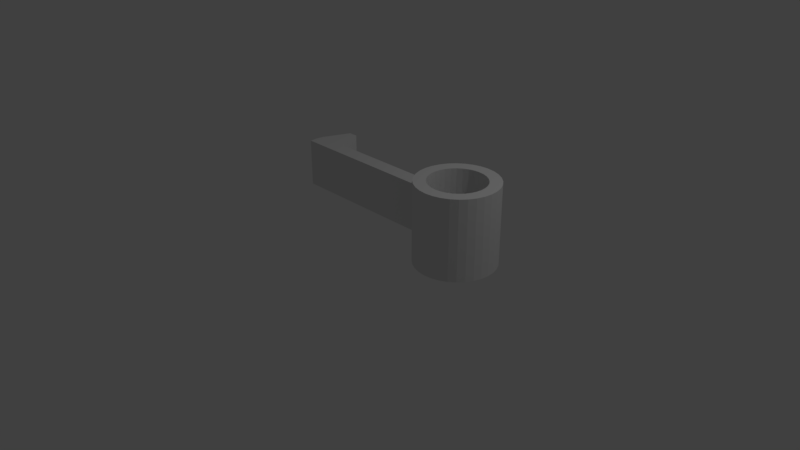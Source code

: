 # Source: chave.blend  (saved by Blender 2.79.0; exported with 4.5.12 LTS)
import bpy
from mathutils import Matrix  # noqa: F401  (used for matrix-valued properties, if any)

bpy.ops.wm.read_factory_settings(use_empty=True)
scene = bpy.context.scene
scene.name = 'Scene'

# ---- collections
col_collection_1 = bpy.data.collections.new('Collection 1'); scene.collection.children.link(col_collection_1)

# ---- world
world_world = bpy.data.worlds.new('World'); scene.world = world_world
world_world.color = (0.05088, 0.05088, 0.05088)
world_world.use_sun_shadow = False
world_world.sun_shadow_jitter_overblur = 0.0
world_world.cycles.sampling_method = 'MANUAL'

# ---- cameras
cam_camera = bpy.data.cameras.new('Camera')
cam_camera.clip_end = 100.0
cam_camera.lens = 35.0
cam_camera.sensor_width = 32.0
cam_camera.sensor_height = 18.0
cam_camera.ortho_scale = 7.314
cam_camera.dof.focus_distance = 0.0
cam_camera.dof.aperture_fstop = 128.0

# ---- lights
light_lamp = bpy.data.lights.new('Lamp', 'POINT')
light_lamp.transmission_factor = 0.0
light_lamp.cutoff_distance = 30.0
light_lamp.energy = 100.0
light_lamp.shadow_buffer_clip_start = 1.001
light_lamp.shadow_soft_size = 0.1
light_lamp.shadow_maximum_resolution = 0.006
light_lamp.use_absolute_resolution = True

# ---- meshes
me_cylinder = bpy.data.meshes.new('Cylinder')
me_cylinder.from_pydata([(0.0, 1.0, -1.0), (0.0, 1.0, 1.0), (0.1951, 0.9808, -1.0), (0.1951, 0.9808, 1.0), (0.3827, 0.9239, -1.0), (0.3827, 0.9239, 1.0), (0.5556, 0.8315, -1.0), (0.5556, 0.8315, 1.0), (0.7071, 0.7071, -1.0), (0.7071, 0.7071, 1.0), (0.8315, 0.5556, -1.0), (0.8315, 0.5556, 1.0), (0.9239, 0.3827, -1.0), (0.9239, 0.3827, 1.0), (0.9808, 0.1951, -1.0), (0.9808, 0.1951, 1.0), (1.0, 7.55e-08, -1.0), (1.0, 7.55e-08, 1.0), (0.9808, -0.1951, -1.0), (0.9808, -0.1951, 1.0), (0.9239, -0.3827, -1.0), (0.9239, -0.3827, 1.0), (0.8315, -0.5556, -1.0), (0.8315, -0.5556, 1.0), (0.7071, -0.7071, -1.0), (0.7071, -0.7071, 1.0), (0.5556, -0.8315, -1.0), (0.5556, -0.8315, 1.0), (0.3827, -0.9239, -1.0), (0.3827, -0.9239, 1.0), (0.1951, -0.9808, -1.0), (0.1951, -0.9808, 1.0), (-3.258e-07, -1.0, -1.0), (-3.258e-07, -1.0, 1.0), (-0.1951, -0.9808, -1.0), (-0.1951, -0.9808, 1.0), (-0.3827, -0.9239, -1.0), (-0.3827, -0.9239, 1.0), (-0.5556, -0.8315, -1.0), (-0.5556, -0.8315, 1.0), (-0.7071, -0.7071, -1.0), (-0.7071, -0.7071, 1.0), (-0.8315, -0.5556, -1.0), (-0.8315, -0.5556, 1.0), (-0.9239, -0.3827, -1.0), (-0.9239, -0.3827, 1.0), (-0.9808, -0.1951, -1.0), (-0.9808, -0.1951, 1.0), (-1.0, 9.656e-07, -1.0), (-1.0, 9.656e-07, 1.0), (-0.9808, 0.1951, -1.0), (-0.9808, 0.1951, 1.0), (-0.9239, 0.3827, -1.0), (-0.9239, 0.3827, 1.0), (-0.8315, 0.5556, -1.0), (-0.8315, 0.5556, 1.0), (-0.7071, 0.7071, -1.0), (-0.7071, 0.7071, 1.0), (-0.5556, 0.8315, -1.0), (-0.5556, 0.8315, 1.0), (-0.3827, 0.9239, -1.0), (-0.3827, 0.9239, 1.0), (-0.1951, 0.9808, -1.0), (-0.1951, 0.9808, 1.0), (0.1366, 0.6865, 1.0), (3.562e-08, 0.7, 1.0), (0.2679, 0.6467, 1.0), (0.3889, 0.582, 1.0), (0.495, 0.495, 1.0), (0.582, 0.3889, 1.0), (0.6467, 0.2679, 1.0), (0.6865, 0.1366, 1.0), (0.7, 1.383e-07, 1.0), (0.6865, -0.1366, 1.0), (0.6467, -0.2679, 1.0), (0.582, -0.3889, 1.0), (0.495, -0.495, 1.0), (0.3889, -0.582, 1.0), (0.2679, -0.6467, 1.0), (0.1366, -0.6865, 1.0), (-1.925e-07, -0.7, 1.0), (-0.1366, -0.6865, 1.0), (-0.2679, -0.6467, 1.0), (-0.3889, -0.582, 1.0), (-0.495, -0.495, 1.0), (-0.582, -0.3889, 1.0), (-0.6467, -0.2679, 1.0), (-0.6865, -0.1366, 1.0), (-0.7, 7.614e-07, 1.0), (-0.6865, 0.1366, 1.0), (-0.6467, 0.2679, 1.0), (-0.582, 0.3889, 1.0), (-0.495, 0.495, 1.0), (-0.3889, 0.582, 1.0), (-0.2679, 0.6467, 1.0), (-0.1366, 0.6865, 1.0), (-0.1366, 0.6865, -1.0), (-0.6467, 0.2679, -1.0), (-0.6865, 0.1366, -1.0), (-0.6467, -0.2679, -1.0), (-0.582, -0.3889, -1.0), (-0.2679, -0.6467, -1.0), (-0.1366, -0.6865, -1.0), (0.2679, -0.6467, -1.0), (0.582, -0.3889, -1.0), (0.6467, -0.2679, -1.0), (0.582, 0.3889, -1.0), (0.495, 0.495, -1.0), (0.3889, 0.582, -1.0), (0.2679, 0.6467, -1.0), (5.001e-08, 0.7, -1.0), (0.1366, 0.6865, -1.0), (0.6467, 0.2679, -1.0), (0.6865, 0.1366, -1.0), (0.7, 1.383e-07, -1.0), (0.6865, -0.1366, -1.0), (0.495, -0.495, -1.0), (0.3889, -0.582, -1.0), (0.1366, -0.6865, -1.0), (-1.925e-07, -0.7, -1.0), (-0.3889, -0.582, -1.0), (-0.495, -0.495, -1.0), (-0.6865, -0.1366, -1.0), (-0.7, 7.614e-07, -1.0), (-0.582, 0.3889, -1.0), (-0.495, 0.495, -1.0), (-0.3889, 0.582, -1.0), (-0.2679, 0.6467, -1.0), (0.0, 1.0, -0.6), (0.0, 1.0, -0.2), (0.0, 1.0, 0.2), (0.0, 1.0, 0.6), (0.1951, 0.9808, 0.6), (0.1951, 0.9808, 0.2), (0.1951, 0.9808, -0.2), (0.1951, 0.9808, -0.6), (0.3827, 0.9239, 0.6), (0.3827, 0.9239, 0.2), (0.3827, 0.9239, -0.2), (0.3827, 0.9239, -0.6), (0.5556, 0.8315, 0.6), (0.5556, 0.8315, 0.2), (0.5556, 0.8315, -0.2), (0.5556, 0.8315, -0.6), (0.7071, 0.7071, 0.6), (0.7071, 0.7071, 0.2), (0.7071, 0.7071, -0.2), (0.7071, 0.7071, -0.6), (0.8315, 0.5556, 0.6), (0.8315, 0.5556, 0.2), (0.8315, 0.5556, -0.2), (0.8315, 0.5556, -0.6), (0.9239, 0.3827, 0.6), (0.9239, 0.3827, 0.2), (0.9239, 0.3827, -0.2), (0.9239, 0.3827, -0.6), (0.9808, 0.1951, 0.6), (0.9808, 0.1951, 0.2), (0.9808, 0.1951, -0.2), (0.9808, 0.1951, -0.6), (1.0, 7.55e-08, 0.6), (1.0, 7.55e-08, 0.2), (1.0, 7.55e-08, -0.2), (1.0, 7.55e-08, -0.6), (0.9808, -0.1951, 0.6), (0.9808, -0.1951, 0.2), (0.9808, -0.1951, -0.2), (0.9808, -0.1951, -0.6), (0.9239, -0.3827, 0.6), (0.9239, -0.3827, 0.2), (0.9239, -0.3827, -0.2), (0.9239, -0.3827, -0.6), (0.8315, -0.5556, 0.6), (0.8315, -0.5556, 0.2), (0.8315, -0.5556, -0.2), (0.8315, -0.5556, -0.6), (0.7071, -0.7071, 0.6), (0.7071, -0.7071, 0.2), (0.7071, -0.7071, -0.2), (0.7071, -0.7071, -0.6), (0.5556, -0.8315, 0.6), (0.5556, -0.8315, 0.2), (0.5556, -0.8315, -0.2), (0.5556, -0.8315, -0.6), (0.3827, -0.9239, 0.6), (0.3827, -0.9239, 0.2), (0.3827, -0.9239, -0.2), (0.3827, -0.9239, -0.6), (0.1951, -0.9808, 0.6), (0.1951, -0.9808, 0.2), (0.1951, -0.9808, -0.2), (0.1951, -0.9808, -0.6), (-3.258e-07, -1.0, 0.6), (-3.258e-07, -1.0, 0.2), (-3.258e-07, -1.0, -0.2), (-3.258e-07, -1.0, -0.6), (-0.1951, -0.9808, 0.6), (-0.1951, -0.9808, 0.2), (-0.1951, -0.9808, -0.2), (-0.1951, -0.9808, -0.6), (-0.3827, -0.9239, 0.6), (-0.3827, -0.9239, 0.2), (-0.3827, -0.9239, -0.2), (-0.3827, -0.9239, -0.6), (-0.5556, -0.8315, 0.6), (-0.5556, -0.8315, 0.2), (-0.5556, -0.8315, -0.2), (-0.5556, -0.8315, -0.6), (-0.7071, -0.7071, 0.6), (-0.7071, -0.7071, 0.2), (-0.7071, -0.7071, -0.2), (-0.7071, -0.7071, -0.6), (-0.8315, -0.5556, 0.6), (-0.8315, -0.5556, 0.2), (-0.8315, -0.5556, -0.2), (-0.8315, -0.5556, -0.6), (-0.9239, -0.3827, 0.6), (-0.9239, -0.3827, 0.2), (-0.9239, -0.3827, -0.2), (-0.9239, -0.3827, -0.6), (-0.9808, -0.1951, 0.6), (-0.9808, -0.1951, 0.2), (-0.9808, -0.1951, -0.2), (-0.9808, -0.1951, -0.6), (-1.0, 9.656e-07, 0.6), (-4.2, 9.656e-07, -0.6), (-4.181, 0.1951, -0.6), (-1.0, 9.656e-07, -0.6), (-0.9808, 0.1951, 0.6), (-0.9808, 0.1951, 0.2), (-0.9808, 0.1951, -0.2), (-0.9808, 0.1951, -0.6), (-0.9239, 0.3827, 0.6), (-0.9239, 0.3827, 0.2), (-0.9239, 0.3827, -0.2), (-0.9239, 0.3827, -0.6), (-0.8315, 0.5556, 0.6), (-0.8315, 0.5556, 0.2), (-0.8315, 0.5556, -0.2), (-0.8315, 0.5556, -0.6), (-0.7071, 0.7071, 0.6), (-0.7071, 0.7071, 0.2), (-0.7071, 0.7071, -0.2), (-0.7071, 0.7071, -0.6), (-0.5556, 0.8315, 0.6), (-0.5556, 0.8315, 0.2), (-0.5556, 0.8315, -0.2), (-0.5556, 0.8315, -0.6), (-0.3827, 0.9239, 0.6), (-0.3827, 0.9239, 0.2), (-0.3827, 0.9239, -0.2), (-0.3827, 0.9239, -0.6), (-0.1951, 0.9808, 0.6), (-0.1951, 0.9808, 0.2), (-0.1951, 0.9808, -0.2), (-0.1951, 0.9808, -0.6), (-4.981, -0.1951, 0.6), (-4.981, -0.1951, 0.2), (-4.981, -0.1951, -0.2), (-4.981, -0.1951, -0.6), (-5.0, 9.656e-07, 0.6), (-5.0, 9.656e-07, 0.2), (-5.0, 9.656e-07, -0.2), (-5.0, 9.656e-07, -0.6), (-4.981, 0.1951, 0.6), (-4.981, 0.1951, 0.2), (-4.981, 0.1951, -0.2), (-4.981, 0.1951, -0.6), (-4.2, 9.656e-07, 0.6), (-4.181, 0.1951, 0.6), (-4.181, 0.1951, 0.2), (-4.181, -0.1951, -0.2), (-4.181, -0.1951, 0.2), (-4.181, -0.1951, 0.6), (-4.181, -0.1951, -0.6), (-4.181, 0.1951, -0.2), (-4.461, 0.8951, 0.2), (-4.701, 0.8951, 0.2), (-4.701, 0.8951, 0.6), (-4.701, 0.8951, -0.2), (-4.701, 0.8951, -0.6), (-4.461, 0.8951, -0.2), (-4.461, 0.8951, -0.6), (-4.461, 0.8951, 0.6)], [], [(131, 1, 3, 132), (132, 3, 5, 136), (136, 5, 7, 140), (140, 7, 9, 144), (144, 9, 11, 148), (148, 11, 13, 152), (152, 13, 15, 156), (156, 15, 17, 160), (160, 17, 19, 164), (164, 19, 21, 168), (168, 21, 23, 172), (172, 23, 25, 176), (176, 25, 27, 180), (180, 27, 29, 184), (184, 29, 31, 188), (188, 31, 33, 192), (192, 33, 35, 196), (196, 35, 37, 200), (200, 37, 39, 204), (204, 39, 41, 208), (208, 41, 43, 212), (212, 43, 45, 216), (216, 45, 47, 220), (220, 47, 49, 224), (224, 49, 51, 228), (228, 51, 53, 232), (232, 53, 55, 236), (236, 55, 57, 240), (240, 57, 59, 244), (244, 59, 61, 248), (13, 11, 69, 70), (248, 61, 63, 252), (252, 63, 1, 131), (2, 4, 109, 111), (56, 58, 126, 125), (31, 29, 78, 79), (49, 47, 87, 88), (5, 3, 64, 66), (23, 21, 74, 75), (41, 39, 83, 84), (59, 57, 92, 93), (15, 13, 70, 71), (33, 31, 79, 80), (51, 49, 88, 89), (7, 5, 66, 67), (25, 23, 75, 76), (43, 41, 84, 85), (61, 59, 93, 94), (17, 15, 71, 72), (35, 33, 80, 81), (53, 51, 89, 90), (9, 7, 67, 68), (27, 25, 76, 77), (45, 43, 85, 86), (63, 61, 94, 95), (19, 17, 72, 73), (37, 35, 81, 82), (55, 53, 90, 91), (11, 9, 68, 69), (29, 27, 77, 78), (47, 45, 86, 87), (3, 1, 65, 64), (1, 63, 95, 65), (21, 19, 73, 74), (39, 37, 82, 83), (57, 55, 91, 92), (42, 44, 99, 100), (10, 12, 112, 106), (38, 40, 121, 120), (24, 26, 117, 116), (54, 56, 125, 124), (20, 22, 104, 105), (6, 8, 107, 108), (36, 38, 120, 101), (28, 30, 118, 103), (50, 52, 97, 98), (18, 20, 105, 115), (32, 34, 102, 119), (62, 0, 110, 96), (14, 16, 114, 113), (0, 2, 111, 110), (58, 60, 127, 126), (44, 46, 122, 99), (40, 42, 100, 121), (26, 28, 103, 117), (22, 24, 116, 104), (8, 10, 106, 107), (4, 6, 108, 109), (52, 54, 124, 97), (48, 50, 98, 123), (34, 36, 101, 102), (30, 32, 119, 118), (16, 18, 115, 114), (12, 14, 113, 112), (60, 62, 96, 127), (46, 48, 123, 122), (93, 92, 125, 126), (80, 79, 118, 119), (67, 66, 109, 108), (94, 93, 126, 127), (81, 80, 119, 102), (68, 67, 108, 107), (95, 94, 127, 96), (82, 81, 102, 101), (69, 68, 107, 106), (65, 95, 96, 110), (83, 82, 101, 120), (70, 69, 106, 112), (84, 83, 120, 121), (71, 70, 112, 113), (85, 84, 121, 100), (72, 71, 113, 114), (86, 85, 100, 99), (73, 72, 114, 115), (87, 86, 99, 122), (74, 73, 115, 105), (88, 87, 122, 123), (75, 74, 105, 104), (89, 88, 123, 98), (76, 75, 104, 116), (90, 89, 98, 97), (77, 76, 116, 117), (91, 90, 97, 124), (78, 77, 117, 103), (64, 65, 110, 111), (92, 91, 124, 125), (79, 78, 103, 118), (66, 64, 111, 109), (62, 255, 128, 0), (255, 254, 129, 128), (254, 253, 130, 129), (253, 252, 131, 130), (60, 251, 255, 62), (251, 250, 254, 255), (250, 249, 253, 254), (249, 248, 252, 253), (58, 247, 251, 60), (247, 246, 250, 251), (246, 245, 249, 250), (245, 244, 248, 249), (56, 243, 247, 58), (243, 242, 246, 247), (242, 241, 245, 246), (241, 240, 244, 245), (54, 239, 243, 56), (239, 238, 242, 243), (238, 237, 241, 242), (237, 236, 240, 241), (52, 235, 239, 54), (235, 234, 238, 239), (234, 233, 237, 238), (233, 232, 236, 237), (50, 231, 235, 52), (231, 230, 234, 235), (230, 229, 233, 234), (229, 228, 232, 233), (48, 227, 231, 50), (274, 271, 258, 259), (273, 268, 260, 256), (226, 225, 263, 267), (46, 223, 227, 48), (268, 269, 264, 260), (266, 265, 277, 279), (271, 272, 257, 258), (44, 219, 223, 46), (219, 218, 222, 223), (218, 217, 221, 222), (217, 216, 220, 221), (42, 215, 219, 44), (215, 214, 218, 219), (214, 213, 217, 218), (213, 212, 216, 217), (40, 211, 215, 42), (211, 210, 214, 215), (210, 209, 213, 214), (209, 208, 212, 213), (38, 207, 211, 40), (207, 206, 210, 211), (206, 205, 209, 210), (205, 204, 208, 209), (36, 203, 207, 38), (203, 202, 206, 207), (202, 201, 205, 206), (201, 200, 204, 205), (34, 199, 203, 36), (199, 198, 202, 203), (198, 197, 201, 202), (197, 196, 200, 201), (32, 195, 199, 34), (195, 194, 198, 199), (194, 193, 197, 198), (193, 192, 196, 197), (30, 191, 195, 32), (191, 190, 194, 195), (190, 189, 193, 194), (189, 188, 192, 193), (28, 187, 191, 30), (187, 186, 190, 191), (186, 185, 189, 190), (185, 184, 188, 189), (26, 183, 187, 28), (183, 182, 186, 187), (182, 181, 185, 186), (181, 180, 184, 185), (24, 179, 183, 26), (179, 178, 182, 183), (178, 177, 181, 182), (177, 176, 180, 181), (22, 175, 179, 24), (175, 174, 178, 179), (174, 173, 177, 178), (173, 172, 176, 177), (20, 171, 175, 22), (171, 170, 174, 175), (170, 169, 173, 174), (169, 168, 172, 173), (18, 167, 171, 20), (167, 166, 170, 171), (166, 165, 169, 170), (165, 164, 168, 169), (16, 163, 167, 18), (163, 162, 166, 167), (162, 161, 165, 166), (161, 160, 164, 165), (14, 159, 163, 16), (159, 158, 162, 163), (158, 157, 161, 162), (157, 156, 160, 161), (12, 155, 159, 14), (155, 154, 158, 159), (154, 153, 157, 158), (153, 152, 156, 157), (10, 151, 155, 12), (151, 150, 154, 155), (150, 149, 153, 154), (149, 148, 152, 153), (8, 147, 151, 10), (147, 146, 150, 151), (146, 145, 149, 150), (145, 144, 148, 149), (6, 143, 147, 8), (143, 142, 146, 147), (142, 141, 145, 146), (141, 140, 144, 145), (4, 139, 143, 6), (139, 138, 142, 143), (138, 137, 141, 142), (137, 136, 140, 141), (2, 135, 139, 4), (135, 134, 138, 139), (134, 133, 137, 138), (133, 132, 136, 137), (0, 128, 135, 2), (128, 129, 134, 135), (129, 130, 133, 134), (130, 131, 132, 133), (263, 262, 266, 267), (262, 261, 265, 266), (261, 260, 264, 265), (259, 258, 262, 263), (258, 257, 261, 262), (257, 256, 260, 261), (226, 267, 280, 282), (225, 274, 259, 263), (275, 226, 282, 281), (272, 273, 256, 257), (221, 220, 273, 272), (230, 231, 226, 275), (227, 223, 274, 225), (229, 230, 275, 270), (222, 221, 272, 271), (228, 229, 270, 269), (224, 228, 269, 268), (231, 227, 225, 226), (220, 224, 268, 273), (223, 222, 271, 274), (283, 276, 277, 278), (276, 281, 279, 277), (281, 282, 280, 279), (264, 269, 283, 278), (267, 266, 279, 280), (265, 264, 278, 277), (269, 270, 276, 283), (270, 275, 281, 276)])
me_cylinder.use_remesh_preserve_volume = False
me_cylinder.use_remesh_preserve_attributes = False
me_cylinder.use_mirror_vertex_groups = False
me_cylinder.update()

# ---- objects
ob_cylinder = bpy.data.objects.new('Cylinder', me_cylinder)
ob_lamp = bpy.data.objects.new('Lamp', light_lamp)
ob_camera = bpy.data.objects.new('Camera', cam_camera)

# ---- transforms, parenting, visibility, modifiers, constraints
ob_cylinder.location = (1.5, 0.0, 1.0)
ob_cylinder.scale = (0.5, 0.5, 0.5)
ob_cylinder.lineart.crease_threshold = 0.0
ob_lamp.location = (4.076, 1.005, 5.904)
ob_lamp.rotation_euler = (0.6503, 0.05522, 1.866)
ob_lamp.lock_rotations_4d = False
ob_lamp.empty_display_type = 'ARROWS'
ob_lamp.color = (0.0, 0.0, 0.0, 0.0)
ob_lamp.lineart.crease_threshold = 0.0
ob_camera.location = (7.481, -6.508, 5.344)
ob_camera.rotation_euler = (1.109, 0.0, 0.8149)
ob_camera.lock_rotations_4d = False
ob_camera.empty_display_type = 'ARROWS'
ob_camera.color = (0.0, 0.0, 0.0, 0.0)
ob_camera.display_type = 'WIRE'
ob_camera.lineart.crease_threshold = 0.0

# ---- collection membership
col_collection_1.objects.link(ob_cylinder)
col_collection_1.objects.link(ob_lamp)
col_collection_1.objects.link(ob_camera)

# ---- scene / render settings (as saved in the file)
scene.camera = ob_camera
scene.frame_start = 1; scene.frame_end = 250; scene.frame_set(1)
scene.render.engine = 'BLENDER_EEVEE_NEXT'
scene.render.resolution_percentage = 50
scene.render.dither_intensity = 0.0
scene.cycles.use_denoising = False
scene.cycles.samples = 128
scene.cycles.sampling_pattern = 'TABULATED_SOBOL'
scene.cycles.use_adaptive_sampling = False
scene.cycles.use_light_tree = False
scene.cycles.blur_glossy = 0.0
scene.cycles.sample_clamp_indirect = 0.0
scene.view_settings.view_transform = 'Standard'
bpy.context.view_layer.update()
